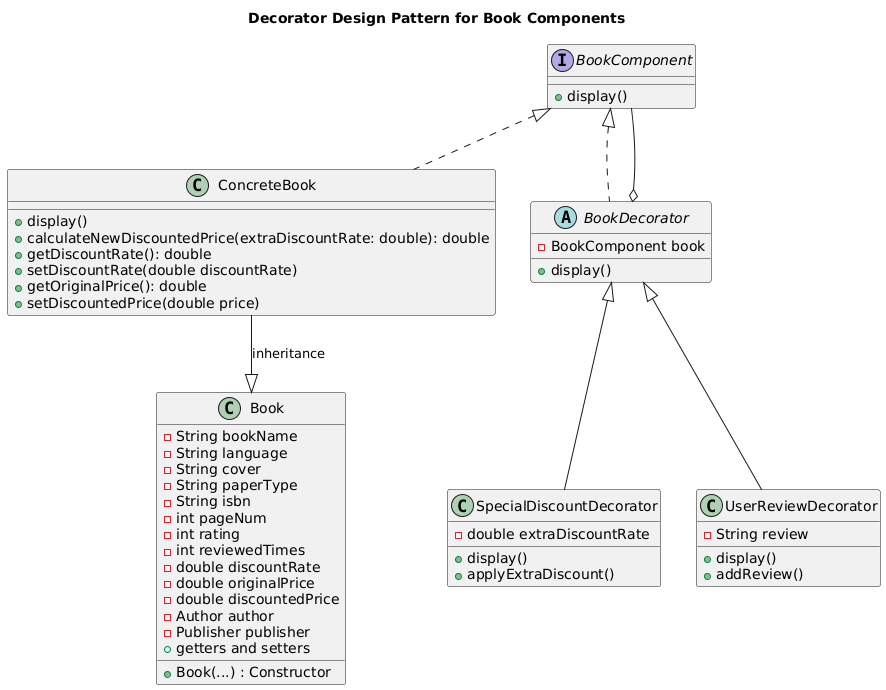

The diagram above was rendered by PlantUML. Its source (embedded in the PNG):
@startuml
title Decorator Design Pattern for Book Components

interface BookComponent {
    + display()
}

class ConcreteBook {
    + display()
    + calculateNewDiscountedPrice(extraDiscountRate: double): double
    + getDiscountRate(): double
    + setDiscountRate(double discountRate)
    + getOriginalPrice(): double
    + setDiscountedPrice(double price)
}

abstract class BookDecorator {
    + display()
    - BookComponent book
}
class Book {
    - String bookName
    - String language
    - String cover
    - String paperType
    - String isbn
    - int pageNum
    - int rating
    - int reviewedTimes
    - double discountRate
    - double originalPrice
    - double discountedPrice
    - Author author
    - Publisher publisher
    + Book(...) : Constructor
    + getters and setters
}
class SpecialDiscountDecorator {
    - double extraDiscountRate
    + display()
    + applyExtraDiscount()
}

class UserReviewDecorator {
    - String review
    + display()
    + addReview()
}

BookComponent <|.. ConcreteBook
BookComponent <|.. BookDecorator
BookDecorator <|-- SpecialDiscountDecorator
BookDecorator <|-- UserReviewDecorator
BookDecorator o-- BookComponent
ConcreteBook --|> Book : inheritance
@enduml